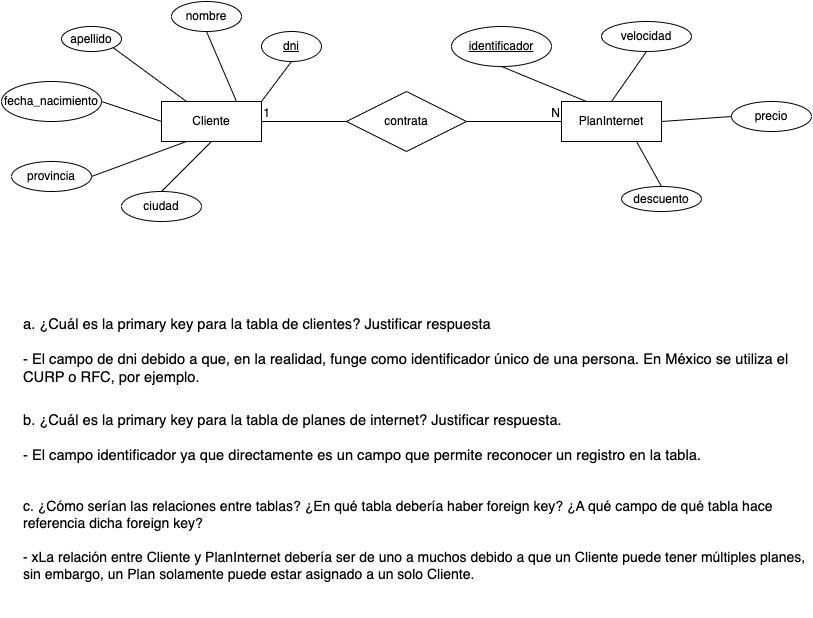

The diagram above was exported from draw.io. Its source (the exported page's mxGraphModel, read from the mxfile embedded in the PNG):
<mxGraphModel dx="954" dy="497" grid="1" gridSize="10" guides="1" tooltips="1" connect="1" arrows="1" fold="1" page="1" pageScale="1" pageWidth="850" pageHeight="1100" math="0" shadow="0" extFonts="Permanent Marker^https://fonts.googleapis.com/css?family=Permanent+Marker">
  <root>
    <mxCell id="0" />
    <mxCell id="1" parent="0" />
    <mxCell id="kFgzBcWU6s6wOPXz50ga-1" value="Cliente" style="whiteSpace=wrap;html=1;align=center;" vertex="1" parent="1">
      <mxGeometry x="180" y="180" width="100" height="40" as="geometry" />
    </mxCell>
    <mxCell id="kFgzBcWU6s6wOPXz50ga-2" value="PlanInternet" style="whiteSpace=wrap;html=1;align=center;" vertex="1" parent="1">
      <mxGeometry x="580" y="180" width="100" height="40" as="geometry" />
    </mxCell>
    <mxCell id="kFgzBcWU6s6wOPXz50ga-3" value="contrata" style="shape=rhombus;perimeter=rhombusPerimeter;whiteSpace=wrap;html=1;align=center;" vertex="1" parent="1">
      <mxGeometry x="365" y="170" width="120" height="60" as="geometry" />
    </mxCell>
    <mxCell id="kFgzBcWU6s6wOPXz50ga-5" value="" style="endArrow=none;html=1;rounded=0;entryX=0;entryY=0.5;entryDx=0;entryDy=0;exitX=1;exitY=0.5;exitDx=0;exitDy=0;" edge="1" parent="1" source="kFgzBcWU6s6wOPXz50ga-3" target="kFgzBcWU6s6wOPXz50ga-2">
      <mxGeometry relative="1" as="geometry">
        <mxPoint x="340" y="260" as="sourcePoint" />
        <mxPoint x="500" y="260" as="targetPoint" />
      </mxGeometry>
    </mxCell>
    <mxCell id="kFgzBcWU6s6wOPXz50ga-6" value="N" style="resizable=0;html=1;whiteSpace=wrap;align=right;verticalAlign=bottom;" connectable="0" vertex="1" parent="kFgzBcWU6s6wOPXz50ga-5">
      <mxGeometry x="1" relative="1" as="geometry" />
    </mxCell>
    <mxCell id="kFgzBcWU6s6wOPXz50ga-7" value="" style="endArrow=none;html=1;rounded=0;entryX=1;entryY=0.5;entryDx=0;entryDy=0;exitX=0;exitY=0.5;exitDx=0;exitDy=0;" edge="1" parent="1" source="kFgzBcWU6s6wOPXz50ga-3" target="kFgzBcWU6s6wOPXz50ga-1">
      <mxGeometry relative="1" as="geometry">
        <mxPoint x="340" y="260" as="sourcePoint" />
        <mxPoint x="500" y="260" as="targetPoint" />
      </mxGeometry>
    </mxCell>
    <mxCell id="kFgzBcWU6s6wOPXz50ga-8" value="1" style="resizable=0;html=1;whiteSpace=wrap;align=right;verticalAlign=bottom;" connectable="0" vertex="1" parent="kFgzBcWU6s6wOPXz50ga-7">
      <mxGeometry x="1" relative="1" as="geometry">
        <mxPoint x="10" as="offset" />
      </mxGeometry>
    </mxCell>
    <mxCell id="kFgzBcWU6s6wOPXz50ga-10" value="dni" style="ellipse;whiteSpace=wrap;html=1;align=center;fontStyle=4;" vertex="1" parent="1">
      <mxGeometry x="280" y="110" width="60" height="30" as="geometry" />
    </mxCell>
    <mxCell id="kFgzBcWU6s6wOPXz50ga-11" value="nombre" style="ellipse;whiteSpace=wrap;html=1;align=center;" vertex="1" parent="1">
      <mxGeometry x="190" y="80" width="70" height="30" as="geometry" />
    </mxCell>
    <mxCell id="kFgzBcWU6s6wOPXz50ga-12" value="apellido" style="ellipse;whiteSpace=wrap;html=1;align=center;" vertex="1" parent="1">
      <mxGeometry x="80" y="105" width="60" height="25" as="geometry" />
    </mxCell>
    <mxCell id="kFgzBcWU6s6wOPXz50ga-13" value="fecha_nacimiento" style="ellipse;whiteSpace=wrap;html=1;align=center;" vertex="1" parent="1">
      <mxGeometry x="20" y="160" width="100" height="40" as="geometry" />
    </mxCell>
    <mxCell id="kFgzBcWU6s6wOPXz50ga-14" value="provincia" style="ellipse;whiteSpace=wrap;html=1;align=center;" vertex="1" parent="1">
      <mxGeometry x="30" y="240" width="80" height="30" as="geometry" />
    </mxCell>
    <mxCell id="kFgzBcWU6s6wOPXz50ga-15" value="ciudad" style="ellipse;whiteSpace=wrap;html=1;align=center;" vertex="1" parent="1">
      <mxGeometry x="140" y="270" width="80" height="30" as="geometry" />
    </mxCell>
    <mxCell id="kFgzBcWU6s6wOPXz50ga-16" value="" style="endArrow=none;html=1;rounded=0;entryX=0.5;entryY=1;entryDx=0;entryDy=0;exitX=1;exitY=0;exitDx=0;exitDy=0;" edge="1" parent="1" source="kFgzBcWU6s6wOPXz50ga-1" target="kFgzBcWU6s6wOPXz50ga-10">
      <mxGeometry width="50" height="50" relative="1" as="geometry">
        <mxPoint x="460" y="290" as="sourcePoint" />
        <mxPoint x="510" y="240" as="targetPoint" />
      </mxGeometry>
    </mxCell>
    <mxCell id="kFgzBcWU6s6wOPXz50ga-17" value="" style="endArrow=none;html=1;rounded=0;exitX=0.5;exitY=1;exitDx=0;exitDy=0;entryX=0.75;entryY=0;entryDx=0;entryDy=0;" edge="1" parent="1" source="kFgzBcWU6s6wOPXz50ga-11" target="kFgzBcWU6s6wOPXz50ga-1">
      <mxGeometry width="50" height="50" relative="1" as="geometry">
        <mxPoint x="460" y="290" as="sourcePoint" />
        <mxPoint x="510" y="240" as="targetPoint" />
      </mxGeometry>
    </mxCell>
    <mxCell id="kFgzBcWU6s6wOPXz50ga-18" value="" style="endArrow=none;html=1;rounded=0;exitX=1;exitY=1;exitDx=0;exitDy=0;entryX=0.25;entryY=0;entryDx=0;entryDy=0;" edge="1" parent="1" source="kFgzBcWU6s6wOPXz50ga-12" target="kFgzBcWU6s6wOPXz50ga-1">
      <mxGeometry width="50" height="50" relative="1" as="geometry">
        <mxPoint x="460" y="290" as="sourcePoint" />
        <mxPoint x="510" y="240" as="targetPoint" />
      </mxGeometry>
    </mxCell>
    <mxCell id="kFgzBcWU6s6wOPXz50ga-19" value="" style="endArrow=none;html=1;rounded=0;exitX=1;exitY=0.5;exitDx=0;exitDy=0;entryX=0;entryY=0.5;entryDx=0;entryDy=0;" edge="1" parent="1" source="kFgzBcWU6s6wOPXz50ga-13" target="kFgzBcWU6s6wOPXz50ga-1">
      <mxGeometry width="50" height="50" relative="1" as="geometry">
        <mxPoint x="460" y="290" as="sourcePoint" />
        <mxPoint x="510" y="240" as="targetPoint" />
      </mxGeometry>
    </mxCell>
    <mxCell id="kFgzBcWU6s6wOPXz50ga-20" value="" style="endArrow=none;html=1;rounded=0;exitX=1;exitY=0.5;exitDx=0;exitDy=0;entryX=0.25;entryY=1;entryDx=0;entryDy=0;" edge="1" parent="1" source="kFgzBcWU6s6wOPXz50ga-14" target="kFgzBcWU6s6wOPXz50ga-1">
      <mxGeometry width="50" height="50" relative="1" as="geometry">
        <mxPoint x="460" y="290" as="sourcePoint" />
        <mxPoint x="510" y="240" as="targetPoint" />
      </mxGeometry>
    </mxCell>
    <mxCell id="kFgzBcWU6s6wOPXz50ga-21" value="" style="endArrow=none;html=1;rounded=0;exitX=0.5;exitY=0;exitDx=0;exitDy=0;entryX=0.5;entryY=1;entryDx=0;entryDy=0;" edge="1" parent="1" source="kFgzBcWU6s6wOPXz50ga-15" target="kFgzBcWU6s6wOPXz50ga-1">
      <mxGeometry width="50" height="50" relative="1" as="geometry">
        <mxPoint x="460" y="290" as="sourcePoint" />
        <mxPoint x="510" y="240" as="targetPoint" />
      </mxGeometry>
    </mxCell>
    <mxCell id="kFgzBcWU6s6wOPXz50ga-23" value="velocidad" style="ellipse;whiteSpace=wrap;html=1;align=center;" vertex="1" parent="1">
      <mxGeometry x="620" y="100" width="90" height="30" as="geometry" />
    </mxCell>
    <mxCell id="kFgzBcWU6s6wOPXz50ga-24" value="identificador" style="ellipse;whiteSpace=wrap;html=1;align=center;fontStyle=4;" vertex="1" parent="1">
      <mxGeometry x="470" y="105" width="100" height="40" as="geometry" />
    </mxCell>
    <mxCell id="kFgzBcWU6s6wOPXz50ga-25" value="precio" style="ellipse;whiteSpace=wrap;html=1;align=center;" vertex="1" parent="1">
      <mxGeometry x="750" y="180" width="80" height="30" as="geometry" />
    </mxCell>
    <mxCell id="kFgzBcWU6s6wOPXz50ga-26" value="descuento" style="ellipse;whiteSpace=wrap;html=1;align=center;" vertex="1" parent="1">
      <mxGeometry x="640" y="265" width="80" height="25" as="geometry" />
    </mxCell>
    <mxCell id="kFgzBcWU6s6wOPXz50ga-28" value="" style="endArrow=none;html=1;rounded=0;entryX=0.5;entryY=1;entryDx=0;entryDy=0;exitX=0.25;exitY=0;exitDx=0;exitDy=0;" edge="1" parent="1" source="kFgzBcWU6s6wOPXz50ga-2" target="kFgzBcWU6s6wOPXz50ga-24">
      <mxGeometry width="50" height="50" relative="1" as="geometry">
        <mxPoint x="370" y="290" as="sourcePoint" />
        <mxPoint x="420" y="240" as="targetPoint" />
      </mxGeometry>
    </mxCell>
    <mxCell id="kFgzBcWU6s6wOPXz50ga-29" value="" style="endArrow=none;html=1;rounded=0;entryX=0.5;entryY=1;entryDx=0;entryDy=0;exitX=0.5;exitY=0;exitDx=0;exitDy=0;" edge="1" parent="1" source="kFgzBcWU6s6wOPXz50ga-2" target="kFgzBcWU6s6wOPXz50ga-23">
      <mxGeometry width="50" height="50" relative="1" as="geometry">
        <mxPoint x="370" y="290" as="sourcePoint" />
        <mxPoint x="420" y="240" as="targetPoint" />
      </mxGeometry>
    </mxCell>
    <mxCell id="kFgzBcWU6s6wOPXz50ga-30" value="" style="endArrow=none;html=1;rounded=0;entryX=0;entryY=0.5;entryDx=0;entryDy=0;exitX=1;exitY=0.5;exitDx=0;exitDy=0;" edge="1" parent="1" source="kFgzBcWU6s6wOPXz50ga-2" target="kFgzBcWU6s6wOPXz50ga-25">
      <mxGeometry width="50" height="50" relative="1" as="geometry">
        <mxPoint x="370" y="290" as="sourcePoint" />
        <mxPoint x="420" y="240" as="targetPoint" />
      </mxGeometry>
    </mxCell>
    <mxCell id="kFgzBcWU6s6wOPXz50ga-31" value="" style="endArrow=none;html=1;rounded=0;exitX=0.5;exitY=0;exitDx=0;exitDy=0;entryX=0.75;entryY=1;entryDx=0;entryDy=0;" edge="1" parent="1" source="kFgzBcWU6s6wOPXz50ga-26" target="kFgzBcWU6s6wOPXz50ga-2">
      <mxGeometry width="50" height="50" relative="1" as="geometry">
        <mxPoint x="370" y="290" as="sourcePoint" />
        <mxPoint x="420" y="240" as="targetPoint" />
      </mxGeometry>
    </mxCell>
    <mxCell id="kFgzBcWU6s6wOPXz50ga-32" value="&lt;p style=&quot;line-height: 1.8; margin-left: 3.25984pt; text-indent: -18pt; margin-top: 0pt; margin-bottom: 6pt; padding: 0pt 0pt 0pt 18pt;&quot; dir=&quot;ltr&quot;&gt;&lt;/p&gt;&lt;div&gt;&lt;/div&gt;&lt;span style=&quot;font-size: 11pt; background-color: transparent; font-variant-numeric: normal; font-variant-east-asian: normal; font-variant-alternates: normal; font-variant-position: normal; vertical-align: baseline;&quot;&gt;a. ¿Cuál es la primary key para la tabla de clientes? Justificar respuesta&lt;br&gt;&lt;br&gt;- El campo de dni debido a que, en la realidad, funge como identificador único de una persona. En México se utiliza el CURP o RFC, por ejemplo.&lt;br&gt;&lt;br&gt;&lt;p style=&quot;line-height: 1.8; margin-left: 3.25984pt; text-indent: -18pt; text-align: justify; margin-top: 0pt; margin-bottom: 6pt; padding: 0pt 0pt 0pt 18pt;&quot; dir=&quot;ltr&quot;&gt;&lt;/p&gt;&lt;div style=&quot;&quot;&gt;&lt;/div&gt;&lt;span style=&quot;font-size: 11pt; background-color: transparent; font-variant-numeric: normal; font-variant-east-asian: normal; font-variant-alternates: normal; font-variant-position: normal; vertical-align: baseline;&quot;&gt;b. ¿Cuál es la primary key para la tabla de planes de internet? Justificar respuesta.&lt;br&gt;&lt;br&gt;- El campo identificador ya que directamente es un campo que permite reconocer un registro en la tabla.&lt;br&gt;&lt;/span&gt;&lt;/span&gt;&lt;span style=&quot;font-size: 14px;&quot; id=&quot;docs-internal-guid-b8ac7562-7fff-12db-51de-947a7bf0a608&quot;&gt;&lt;br&gt;&lt;br class=&quot;Apple-interchange-newline&quot;&gt;c. ¿Cómo serían las relaciones entre tablas? ¿En qué tabla debería haber foreign key? ¿A qué campo de qué tabla hace referencia dicha foreign key?&lt;br&gt;&lt;br&gt;- xLa relación entre Cliente y PlanInternet debería ser de uno a muchos debido a que un Cliente puede tener múltiples planes, sin embargo, un Plan solamente puede estar asignado a un solo Cliente.&lt;br&gt;&lt;span id=&quot;docs-internal-guid-c2402dab-7fff-5e42-21f7-dfc296c54ec6&quot;&gt;&lt;/span&gt;&lt;br&gt;&lt;span id=&quot;docs-internal-guid-c2402dab-7fff-5e42-21f7-dfc296c54ec6&quot;&gt;&lt;/span&gt;&lt;br&gt;&lt;/span&gt;" style="text;html=1;strokeColor=none;fillColor=none;align=left;verticalAlign=top;whiteSpace=wrap;rounded=0;" vertex="1" parent="1">
      <mxGeometry x="40" y="380" width="790" height="300" as="geometry" />
    </mxCell>
    <mxCell id="kFgzBcWU6s6wOPXz50ga-33" value="&lt;span id=&quot;docs-internal-guid-c2402dab-7fff-5e42-21f7-dfc296c54ec6&quot;&gt;&lt;/span&gt;" style="text;html=1;strokeColor=none;fillColor=none;align=center;verticalAlign=middle;whiteSpace=wrap;rounded=0;" vertex="1" parent="1">
      <mxGeometry x="40" y="580" width="60" height="30" as="geometry" />
    </mxCell>
  </root>
</mxGraphModel>